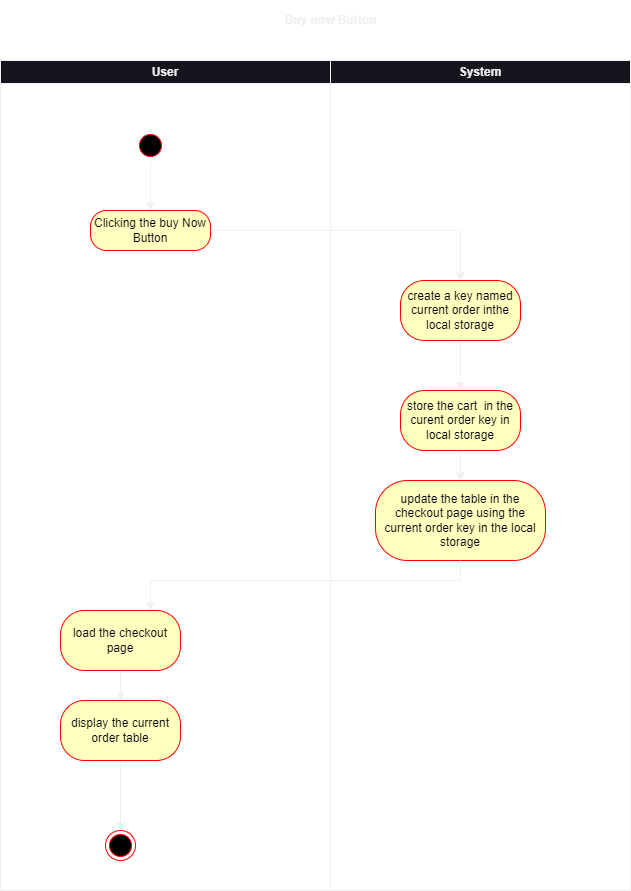

The diagram above was exported from draw.io. Its source (the exported page's mxGraphModel, read from the mxfile embedded in the PNG):
<mxGraphModel dx="863" dy="505" grid="1" gridSize="10" guides="1" tooltips="1" connect="1" arrows="1" fold="1" page="1" pageScale="1" pageWidth="850" pageHeight="1100" math="0" shadow="0">
  <root>
    <mxCell id="0" />
    <mxCell id="1" parent="0" />
    <mxCell id="JhqMlvlrMNk_KpE5ehAJ-3" value="" style="group" vertex="1" connectable="0" parent="1">
      <mxGeometry x="150" y="100" width="600" height="830" as="geometry" />
    </mxCell>
    <mxCell id="JhqMlvlrMNk_KpE5ehAJ-1" value="User" style="swimlane;whiteSpace=wrap;html=1;" vertex="1" parent="JhqMlvlrMNk_KpE5ehAJ-3">
      <mxGeometry x="-30" width="330" height="830" as="geometry" />
    </mxCell>
    <mxCell id="JhqMlvlrMNk_KpE5ehAJ-8" style="edgeStyle=orthogonalEdgeStyle;rounded=0;orthogonalLoop=1;jettySize=auto;html=1;exitX=0.5;exitY=1;exitDx=0;exitDy=0;entryX=0.5;entryY=0;entryDx=0;entryDy=0;" edge="1" parent="JhqMlvlrMNk_KpE5ehAJ-1" source="JhqMlvlrMNk_KpE5ehAJ-4" target="JhqMlvlrMNk_KpE5ehAJ-6">
      <mxGeometry relative="1" as="geometry" />
    </mxCell>
    <mxCell id="JhqMlvlrMNk_KpE5ehAJ-4" value="" style="ellipse;html=1;shape=startState;fillColor=#000000;strokeColor=#ff0000;" vertex="1" parent="JhqMlvlrMNk_KpE5ehAJ-1">
      <mxGeometry x="135" y="70" width="30" height="30" as="geometry" />
    </mxCell>
    <mxCell id="JhqMlvlrMNk_KpE5ehAJ-6" value="Clicking the buy Now Button" style="rounded=1;whiteSpace=wrap;html=1;arcSize=40;fontColor=#000000;fillColor=#ffffc0;strokeColor=#ff0000;" vertex="1" parent="JhqMlvlrMNk_KpE5ehAJ-1">
      <mxGeometry x="90" y="150" width="120" height="40" as="geometry" />
    </mxCell>
    <mxCell id="JhqMlvlrMNk_KpE5ehAJ-19" value="" style="edgeStyle=orthogonalEdgeStyle;rounded=0;orthogonalLoop=1;jettySize=auto;html=1;" edge="1" parent="JhqMlvlrMNk_KpE5ehAJ-1" source="JhqMlvlrMNk_KpE5ehAJ-16" target="JhqMlvlrMNk_KpE5ehAJ-18">
      <mxGeometry relative="1" as="geometry" />
    </mxCell>
    <mxCell id="JhqMlvlrMNk_KpE5ehAJ-16" value="load the checkout page" style="whiteSpace=wrap;html=1;fillColor=#ffffc0;strokeColor=#ff0000;fontColor=#000000;rounded=1;arcSize=40;" vertex="1" parent="JhqMlvlrMNk_KpE5ehAJ-1">
      <mxGeometry x="60" y="550" width="120" height="60" as="geometry" />
    </mxCell>
    <mxCell id="JhqMlvlrMNk_KpE5ehAJ-21" style="edgeStyle=orthogonalEdgeStyle;rounded=0;orthogonalLoop=1;jettySize=auto;html=1;exitX=0.5;exitY=1;exitDx=0;exitDy=0;entryX=0.5;entryY=0;entryDx=0;entryDy=0;" edge="1" parent="JhqMlvlrMNk_KpE5ehAJ-1" source="JhqMlvlrMNk_KpE5ehAJ-18" target="JhqMlvlrMNk_KpE5ehAJ-20">
      <mxGeometry relative="1" as="geometry" />
    </mxCell>
    <mxCell id="JhqMlvlrMNk_KpE5ehAJ-18" value="display the current order table" style="whiteSpace=wrap;html=1;fillColor=#ffffc0;strokeColor=#ff0000;fontColor=#000000;rounded=1;arcSize=40;" vertex="1" parent="JhqMlvlrMNk_KpE5ehAJ-1">
      <mxGeometry x="60" y="640" width="120" height="60" as="geometry" />
    </mxCell>
    <mxCell id="JhqMlvlrMNk_KpE5ehAJ-20" value="" style="ellipse;html=1;shape=endState;fillColor=#000000;strokeColor=#ff0000;" vertex="1" parent="JhqMlvlrMNk_KpE5ehAJ-1">
      <mxGeometry x="105" y="770" width="30" height="30" as="geometry" />
    </mxCell>
    <mxCell id="JhqMlvlrMNk_KpE5ehAJ-2" value="System" style="swimlane;whiteSpace=wrap;html=1;" vertex="1" parent="JhqMlvlrMNk_KpE5ehAJ-3">
      <mxGeometry x="300" width="300" height="830" as="geometry" />
    </mxCell>
    <mxCell id="JhqMlvlrMNk_KpE5ehAJ-12" value="" style="edgeStyle=orthogonalEdgeStyle;rounded=0;orthogonalLoop=1;jettySize=auto;html=1;" edge="1" parent="JhqMlvlrMNk_KpE5ehAJ-2" source="JhqMlvlrMNk_KpE5ehAJ-9" target="JhqMlvlrMNk_KpE5ehAJ-11">
      <mxGeometry relative="1" as="geometry" />
    </mxCell>
    <mxCell id="JhqMlvlrMNk_KpE5ehAJ-9" value="create a key named current order inthe local storage" style="whiteSpace=wrap;html=1;fillColor=#ffffc0;strokeColor=#ff0000;fontColor=#000000;rounded=1;arcSize=40;" vertex="1" parent="JhqMlvlrMNk_KpE5ehAJ-2">
      <mxGeometry x="70" y="220" width="120" height="60" as="geometry" />
    </mxCell>
    <mxCell id="JhqMlvlrMNk_KpE5ehAJ-15" value="" style="edgeStyle=orthogonalEdgeStyle;rounded=0;orthogonalLoop=1;jettySize=auto;html=1;" edge="1" parent="JhqMlvlrMNk_KpE5ehAJ-2" source="JhqMlvlrMNk_KpE5ehAJ-11" target="JhqMlvlrMNk_KpE5ehAJ-14">
      <mxGeometry relative="1" as="geometry" />
    </mxCell>
    <mxCell id="JhqMlvlrMNk_KpE5ehAJ-11" value="store the cart&amp;nbsp; in the curent order key in local storage" style="whiteSpace=wrap;html=1;fillColor=#ffffc0;strokeColor=#ff0000;fontColor=#000000;rounded=1;arcSize=40;" vertex="1" parent="JhqMlvlrMNk_KpE5ehAJ-2">
      <mxGeometry x="70" y="330" width="120" height="60" as="geometry" />
    </mxCell>
    <mxCell id="JhqMlvlrMNk_KpE5ehAJ-14" value="update the table in the checkout page using the current order key in the local storage" style="whiteSpace=wrap;html=1;fillColor=#ffffc0;strokeColor=#ff0000;fontColor=#000000;rounded=1;arcSize=40;" vertex="1" parent="JhqMlvlrMNk_KpE5ehAJ-2">
      <mxGeometry x="45" y="420" width="170" height="80" as="geometry" />
    </mxCell>
    <mxCell id="JhqMlvlrMNk_KpE5ehAJ-10" value="" style="edgeStyle=orthogonalEdgeStyle;rounded=0;orthogonalLoop=1;jettySize=auto;html=1;" edge="1" parent="JhqMlvlrMNk_KpE5ehAJ-3" source="JhqMlvlrMNk_KpE5ehAJ-6" target="JhqMlvlrMNk_KpE5ehAJ-9">
      <mxGeometry relative="1" as="geometry" />
    </mxCell>
    <mxCell id="JhqMlvlrMNk_KpE5ehAJ-17" value="" style="edgeStyle=orthogonalEdgeStyle;rounded=0;orthogonalLoop=1;jettySize=auto;html=1;" edge="1" parent="JhqMlvlrMNk_KpE5ehAJ-3" source="JhqMlvlrMNk_KpE5ehAJ-14" target="JhqMlvlrMNk_KpE5ehAJ-16">
      <mxGeometry relative="1" as="geometry">
        <Array as="points">
          <mxPoint x="430" y="520" />
          <mxPoint x="120" y="520" />
        </Array>
      </mxGeometry>
    </mxCell>
    <mxCell id="JhqMlvlrMNk_KpE5ehAJ-22" value="Buy now Button" style="text;align=center;fontStyle=1;verticalAlign=middle;spacingLeft=3;spacingRight=3;strokeColor=none;rotatable=0;points=[[0,0.5],[1,0.5]];portConstraint=eastwest;html=1;" vertex="1" parent="1">
      <mxGeometry x="290" y="40" width="320" height="40" as="geometry" />
    </mxCell>
  </root>
</mxGraphModel>